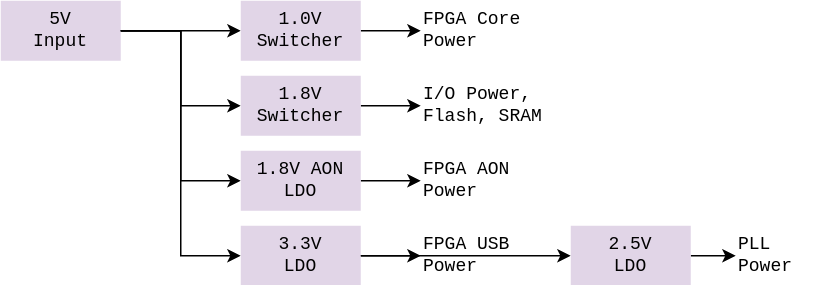

The diagram above was exported from draw.io. Its source (the exported page's mxGraphModel, read from the mxfile embedded in the PNG):
<mxGraphModel dx="1651" dy="521" grid="1" gridSize="10" guides="1" tooltips="1" connect="1" arrows="1" fold="1" page="0" pageScale="1" pageWidth="850" pageHeight="1100" math="0" shadow="0">
  <root>
    <mxCell id="0" />
    <mxCell id="1" parent="0" />
    <mxCell id="nZUtdIf0uDbRQMvBrtrg-1" value="5V&lt;br&gt;Input" style="rounded=0;whiteSpace=wrap;html=1;fillColor=#e1d5e7;strokeColor=none;fontFamily=Courier New;" vertex="1" parent="1">
      <mxGeometry x="360" y="440" width="80" height="40" as="geometry" />
    </mxCell>
    <mxCell id="nZUtdIf0uDbRQMvBrtrg-12" value="" style="edgeStyle=orthogonalEdgeStyle;rounded=0;orthogonalLoop=1;jettySize=auto;html=1;entryX=1;entryY=0.5;entryDx=0;entryDy=0;startArrow=classic;startFill=1;endArrow=none;endFill=0;fontFamily=Courier New;" edge="1" parent="1" source="nZUtdIf0uDbRQMvBrtrg-2" target="nZUtdIf0uDbRQMvBrtrg-1">
      <mxGeometry relative="1" as="geometry" />
    </mxCell>
    <mxCell id="nZUtdIf0uDbRQMvBrtrg-26" value="" style="edgeStyle=orthogonalEdgeStyle;rounded=0;orthogonalLoop=1;jettySize=auto;html=1;fontFamily=Courier New;" edge="1" parent="1" source="nZUtdIf0uDbRQMvBrtrg-2" target="nZUtdIf0uDbRQMvBrtrg-21">
      <mxGeometry relative="1" as="geometry" />
    </mxCell>
    <mxCell id="nZUtdIf0uDbRQMvBrtrg-2" value="1.0V&lt;br&gt;Switcher" style="rounded=0;whiteSpace=wrap;html=1;fillColor=#e1d5e7;strokeColor=none;fontFamily=Courier New;" vertex="1" parent="1">
      <mxGeometry x="520" y="440" width="80" height="40" as="geometry" />
    </mxCell>
    <mxCell id="nZUtdIf0uDbRQMvBrtrg-13" value="" style="edgeStyle=orthogonalEdgeStyle;rounded=0;orthogonalLoop=1;jettySize=auto;html=1;entryX=1;entryY=0.5;entryDx=0;entryDy=0;startArrow=classic;startFill=1;endArrow=none;endFill=0;fontFamily=Courier New;" edge="1" parent="1" source="nZUtdIf0uDbRQMvBrtrg-3" target="nZUtdIf0uDbRQMvBrtrg-1">
      <mxGeometry relative="1" as="geometry" />
    </mxCell>
    <mxCell id="nZUtdIf0uDbRQMvBrtrg-25" value="" style="edgeStyle=orthogonalEdgeStyle;rounded=0;orthogonalLoop=1;jettySize=auto;html=1;fontFamily=Courier New;" edge="1" parent="1" source="nZUtdIf0uDbRQMvBrtrg-3" target="nZUtdIf0uDbRQMvBrtrg-20">
      <mxGeometry relative="1" as="geometry" />
    </mxCell>
    <mxCell id="nZUtdIf0uDbRQMvBrtrg-3" value="1.8V&lt;br&gt;Switcher" style="rounded=0;whiteSpace=wrap;html=1;fillColor=#e1d5e7;strokeColor=none;fontFamily=Courier New;" vertex="1" parent="1">
      <mxGeometry x="520" y="490" width="80" height="40" as="geometry" />
    </mxCell>
    <mxCell id="nZUtdIf0uDbRQMvBrtrg-14" value="" style="edgeStyle=orthogonalEdgeStyle;rounded=0;orthogonalLoop=1;jettySize=auto;html=1;entryX=1;entryY=0.5;entryDx=0;entryDy=0;startArrow=classic;startFill=1;endArrow=none;endFill=0;fontFamily=Courier New;" edge="1" parent="1" source="nZUtdIf0uDbRQMvBrtrg-4" target="nZUtdIf0uDbRQMvBrtrg-1">
      <mxGeometry relative="1" as="geometry" />
    </mxCell>
    <mxCell id="nZUtdIf0uDbRQMvBrtrg-24" value="" style="edgeStyle=orthogonalEdgeStyle;rounded=0;orthogonalLoop=1;jettySize=auto;html=1;fontFamily=Courier New;" edge="1" parent="1" source="nZUtdIf0uDbRQMvBrtrg-4" target="nZUtdIf0uDbRQMvBrtrg-19">
      <mxGeometry relative="1" as="geometry" />
    </mxCell>
    <mxCell id="nZUtdIf0uDbRQMvBrtrg-4" value="1.8V AON&lt;br&gt;&lt;div&gt;LDO&lt;/div&gt;" style="rounded=0;whiteSpace=wrap;html=1;fillColor=#e1d5e7;strokeColor=none;fontFamily=Courier New;" vertex="1" parent="1">
      <mxGeometry x="520" y="540" width="80" height="40" as="geometry" />
    </mxCell>
    <mxCell id="nZUtdIf0uDbRQMvBrtrg-15" value="" style="edgeStyle=orthogonalEdgeStyle;rounded=0;orthogonalLoop=1;jettySize=auto;html=1;entryX=1;entryY=0.5;entryDx=0;entryDy=0;startArrow=classic;startFill=1;endArrow=none;endFill=0;fontFamily=Courier New;" edge="1" parent="1" source="nZUtdIf0uDbRQMvBrtrg-5" target="nZUtdIf0uDbRQMvBrtrg-1">
      <mxGeometry relative="1" as="geometry" />
    </mxCell>
    <mxCell id="nZUtdIf0uDbRQMvBrtrg-16" value="" style="edgeStyle=orthogonalEdgeStyle;rounded=0;orthogonalLoop=1;jettySize=auto;html=1;fontFamily=Courier New;" edge="1" parent="1" source="nZUtdIf0uDbRQMvBrtrg-5" target="nZUtdIf0uDbRQMvBrtrg-6">
      <mxGeometry relative="1" as="geometry" />
    </mxCell>
    <mxCell id="nZUtdIf0uDbRQMvBrtrg-5" value="3.3V&lt;br&gt;&lt;div&gt;LDO&lt;/div&gt;" style="rounded=0;whiteSpace=wrap;html=1;fillColor=#e1d5e7;strokeColor=none;fontFamily=Courier New;" vertex="1" parent="1">
      <mxGeometry x="520" y="590" width="80" height="40" as="geometry" />
    </mxCell>
    <mxCell id="nZUtdIf0uDbRQMvBrtrg-28" value="" style="edgeStyle=orthogonalEdgeStyle;rounded=0;orthogonalLoop=1;jettySize=auto;html=1;" edge="1" parent="1" source="nZUtdIf0uDbRQMvBrtrg-6" target="nZUtdIf0uDbRQMvBrtrg-27">
      <mxGeometry relative="1" as="geometry" />
    </mxCell>
    <mxCell id="nZUtdIf0uDbRQMvBrtrg-6" value="&lt;div&gt;2.5V&lt;/div&gt;&lt;div&gt;LDO&lt;/div&gt;" style="rounded=0;whiteSpace=wrap;html=1;fillColor=#e1d5e7;strokeColor=none;fontFamily=Courier New;" vertex="1" parent="1">
      <mxGeometry x="740" y="590" width="80" height="40" as="geometry" />
    </mxCell>
    <mxCell id="nZUtdIf0uDbRQMvBrtrg-18" value="" style="edgeStyle=orthogonalEdgeStyle;rounded=0;orthogonalLoop=1;jettySize=auto;html=1;startArrow=classic;startFill=1;endArrow=none;endFill=0;fontFamily=Courier New;" edge="1" parent="1" source="nZUtdIf0uDbRQMvBrtrg-17" target="nZUtdIf0uDbRQMvBrtrg-5">
      <mxGeometry relative="1" as="geometry" />
    </mxCell>
    <mxCell id="nZUtdIf0uDbRQMvBrtrg-17" value="FPGA USB&lt;br&gt;&lt;div&gt;Power&lt;br&gt;&lt;/div&gt;" style="rounded=0;whiteSpace=wrap;html=1;fillColor=none;strokeColor=none;fontFamily=Courier New;align=left;" vertex="1" parent="1">
      <mxGeometry x="640" y="590" width="90" height="40" as="geometry" />
    </mxCell>
    <mxCell id="nZUtdIf0uDbRQMvBrtrg-19" value="FPGA AON&lt;br&gt;&lt;div&gt;Power&lt;br&gt;&lt;/div&gt;" style="rounded=0;whiteSpace=wrap;html=1;fillColor=none;strokeColor=none;fontFamily=Courier New;align=left;" vertex="1" parent="1">
      <mxGeometry x="640" y="540" width="80" height="40" as="geometry" />
    </mxCell>
    <mxCell id="nZUtdIf0uDbRQMvBrtrg-20" value="I/O Power,&lt;br&gt;&lt;div&gt;Flash, SRAM&lt;br&gt;&lt;/div&gt;" style="rounded=0;whiteSpace=wrap;html=1;fillColor=none;strokeColor=none;fontFamily=Courier New;align=left;" vertex="1" parent="1">
      <mxGeometry x="640" y="490" width="90" height="40" as="geometry" />
    </mxCell>
    <mxCell id="nZUtdIf0uDbRQMvBrtrg-21" value="FPGA Core&lt;br&gt;&lt;div&gt;Power&lt;br&gt;&lt;/div&gt;" style="rounded=0;whiteSpace=wrap;html=1;fillColor=none;strokeColor=none;fontFamily=Courier New;align=left;" vertex="1" parent="1">
      <mxGeometry x="640" y="440" width="90" height="40" as="geometry" />
    </mxCell>
    <mxCell id="nZUtdIf0uDbRQMvBrtrg-27" value="PLL Power" style="rounded=0;whiteSpace=wrap;html=1;fillColor=none;strokeColor=none;fontFamily=Courier New;align=left;" vertex="1" parent="1">
      <mxGeometry x="850" y="590" width="60" height="40" as="geometry" />
    </mxCell>
  </root>
</mxGraphModel>